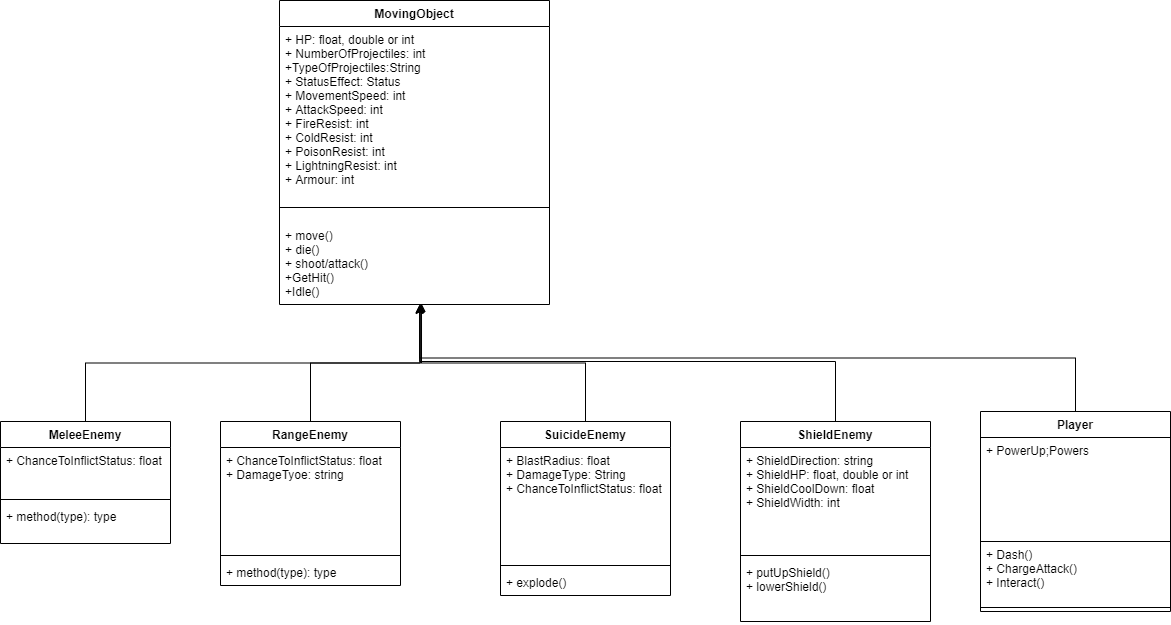

The diagram above was exported from draw.io. Its source (the exported page's mxGraphModel, read from the mxfile embedded in the PNG):
<mxGraphModel dx="1422" dy="762" grid="1" gridSize="10" guides="1" tooltips="1" connect="1" arrows="1" fold="1" page="1" pageScale="1" pageWidth="850" pageHeight="1100" background="none" math="0" shadow="0">
  <root>
    <mxCell id="0" />
    <mxCell id="1" parent="0" />
    <mxCell id="ME4XMzwnuPpudfWsqsBG-1" value="MovingObject" style="swimlane;fontStyle=1;align=center;verticalAlign=top;childLayout=stackLayout;horizontal=1;startSize=26;horizontalStack=0;resizeParent=1;resizeParentMax=0;resizeLast=0;collapsible=1;marginBottom=0;" parent="1" vertex="1">
      <mxGeometry x="299" y="59" width="270" height="304" as="geometry" />
    </mxCell>
    <mxCell id="ME4XMzwnuPpudfWsqsBG-2" value="+ HP: float, double or int&#10;+ NumberOfProjectiles: int&#10;+TypeOfProjectiles:String&#10;+ StatusEffect: Status&#10;+ MovementSpeed: int&#10;+ AttackSpeed: int&#10;+ FireResist: int&#10;+ ColdResist: int&#10;+ PoisonResist: int&#10;+ LightningResist: int&#10;+ Armour: int&#10;&#10; " style="text;strokeColor=none;fillColor=none;align=left;verticalAlign=top;spacingLeft=4;spacingRight=4;overflow=hidden;rotatable=0;points=[[0,0.5],[1,0.5]];portConstraint=eastwest;" parent="ME4XMzwnuPpudfWsqsBG-1" vertex="1">
      <mxGeometry y="26" width="270" height="166" as="geometry" />
    </mxCell>
    <mxCell id="ME4XMzwnuPpudfWsqsBG-3" value="" style="line;strokeWidth=1;fillColor=none;align=left;verticalAlign=middle;spacingTop=-1;spacingLeft=3;spacingRight=3;rotatable=0;labelPosition=right;points=[];portConstraint=eastwest;" parent="ME4XMzwnuPpudfWsqsBG-1" vertex="1">
      <mxGeometry y="192" width="270" height="30" as="geometry" />
    </mxCell>
    <mxCell id="ME4XMzwnuPpudfWsqsBG-4" value="+ move()&#10;+ die()&#10;+ shoot/attack()&#10;+GetHit()&#10;+Idle()" style="text;strokeColor=none;fillColor=none;align=left;verticalAlign=top;spacingLeft=4;spacingRight=4;overflow=hidden;rotatable=0;points=[[0,0.5],[1,0.5]];portConstraint=eastwest;" parent="ME4XMzwnuPpudfWsqsBG-1" vertex="1">
      <mxGeometry y="222" width="270" height="82" as="geometry" />
    </mxCell>
    <mxCell id="ME4XMzwnuPpudfWsqsBG-16" style="edgeStyle=orthogonalEdgeStyle;rounded=0;orthogonalLoop=1;jettySize=auto;html=1;entryX=0.523;entryY=1;entryDx=0;entryDy=0;entryPerimeter=0;" parent="1" source="ME4XMzwnuPpudfWsqsBG-11" target="ME4XMzwnuPpudfWsqsBG-4" edge="1">
      <mxGeometry relative="1" as="geometry" />
    </mxCell>
    <mxCell id="ME4XMzwnuPpudfWsqsBG-11" value="MeleeEnemy" style="swimlane;fontStyle=1;align=center;verticalAlign=top;childLayout=stackLayout;horizontal=1;startSize=26;horizontalStack=0;resizeParent=1;resizeParentMax=0;resizeLast=0;collapsible=1;marginBottom=0;" parent="1" vertex="1">
      <mxGeometry x="20" y="480" width="170" height="122" as="geometry" />
    </mxCell>
    <mxCell id="ME4XMzwnuPpudfWsqsBG-12" value="+ ChanceToInflictStatus: float" style="text;strokeColor=none;fillColor=none;align=left;verticalAlign=top;spacingLeft=4;spacingRight=4;overflow=hidden;rotatable=0;points=[[0,0.5],[1,0.5]];portConstraint=eastwest;" parent="ME4XMzwnuPpudfWsqsBG-11" vertex="1">
      <mxGeometry y="26" width="170" height="48" as="geometry" />
    </mxCell>
    <mxCell id="ME4XMzwnuPpudfWsqsBG-13" value="" style="line;strokeWidth=1;fillColor=none;align=left;verticalAlign=middle;spacingTop=-1;spacingLeft=3;spacingRight=3;rotatable=0;labelPosition=right;points=[];portConstraint=eastwest;" parent="ME4XMzwnuPpudfWsqsBG-11" vertex="1">
      <mxGeometry y="74" width="170" height="8" as="geometry" />
    </mxCell>
    <mxCell id="ME4XMzwnuPpudfWsqsBG-14" value="+ method(type): type" style="text;strokeColor=none;fillColor=none;align=left;verticalAlign=top;spacingLeft=4;spacingRight=4;overflow=hidden;rotatable=0;points=[[0,0.5],[1,0.5]];portConstraint=eastwest;" parent="ME4XMzwnuPpudfWsqsBG-11" vertex="1">
      <mxGeometry y="82" width="170" height="40" as="geometry" />
    </mxCell>
    <mxCell id="ME4XMzwnuPpudfWsqsBG-21" style="edgeStyle=orthogonalEdgeStyle;rounded=0;orthogonalLoop=1;jettySize=auto;html=1;entryX=0.52;entryY=1;entryDx=0;entryDy=0;entryPerimeter=0;" parent="1" source="ME4XMzwnuPpudfWsqsBG-17" target="ME4XMzwnuPpudfWsqsBG-4" edge="1">
      <mxGeometry relative="1" as="geometry" />
    </mxCell>
    <mxCell id="ME4XMzwnuPpudfWsqsBG-17" value="RangeEnemy" style="swimlane;fontStyle=1;align=center;verticalAlign=top;childLayout=stackLayout;horizontal=1;startSize=26;horizontalStack=0;resizeParent=1;resizeParentMax=0;resizeLast=0;collapsible=1;marginBottom=0;" parent="1" vertex="1">
      <mxGeometry x="240" y="480" width="180" height="164" as="geometry" />
    </mxCell>
    <mxCell id="ME4XMzwnuPpudfWsqsBG-18" value="+ ChanceToInflictStatus: float&#10;+ DamageTyoe: string&#10;" style="text;strokeColor=none;fillColor=none;align=left;verticalAlign=top;spacingLeft=4;spacingRight=4;overflow=hidden;rotatable=0;points=[[0,0.5],[1,0.5]];portConstraint=eastwest;" parent="ME4XMzwnuPpudfWsqsBG-17" vertex="1">
      <mxGeometry y="26" width="180" height="104" as="geometry" />
    </mxCell>
    <mxCell id="ME4XMzwnuPpudfWsqsBG-19" value="" style="line;strokeWidth=1;fillColor=none;align=left;verticalAlign=middle;spacingTop=-1;spacingLeft=3;spacingRight=3;rotatable=0;labelPosition=right;points=[];portConstraint=eastwest;" parent="ME4XMzwnuPpudfWsqsBG-17" vertex="1">
      <mxGeometry y="130" width="180" height="8" as="geometry" />
    </mxCell>
    <mxCell id="ME4XMzwnuPpudfWsqsBG-20" value="+ method(type): type" style="text;strokeColor=none;fillColor=none;align=left;verticalAlign=top;spacingLeft=4;spacingRight=4;overflow=hidden;rotatable=0;points=[[0,0.5],[1,0.5]];portConstraint=eastwest;" parent="ME4XMzwnuPpudfWsqsBG-17" vertex="1">
      <mxGeometry y="138" width="180" height="26" as="geometry" />
    </mxCell>
    <mxCell id="ME4XMzwnuPpudfWsqsBG-32" style="edgeStyle=orthogonalEdgeStyle;rounded=0;orthogonalLoop=1;jettySize=auto;html=1;entryX=0.526;entryY=0.988;entryDx=0;entryDy=0;entryPerimeter=0;" parent="1" source="ME4XMzwnuPpudfWsqsBG-22" target="ME4XMzwnuPpudfWsqsBG-4" edge="1">
      <mxGeometry relative="1" as="geometry" />
    </mxCell>
    <mxCell id="ME4XMzwnuPpudfWsqsBG-22" value="SuicideEnemy" style="swimlane;fontStyle=1;align=center;verticalAlign=top;childLayout=stackLayout;horizontal=1;startSize=26;horizontalStack=0;resizeParent=1;resizeParentMax=0;resizeLast=0;collapsible=1;marginBottom=0;" parent="1" vertex="1">
      <mxGeometry x="520" y="480" width="170" height="174" as="geometry" />
    </mxCell>
    <mxCell id="ME4XMzwnuPpudfWsqsBG-23" value="+ BlastRadius: float&#10;+ DamageType: String&#10;+ ChanceToInflictStatus: float" style="text;strokeColor=none;fillColor=none;align=left;verticalAlign=top;spacingLeft=4;spacingRight=4;overflow=hidden;rotatable=0;points=[[0,0.5],[1,0.5]];portConstraint=eastwest;" parent="ME4XMzwnuPpudfWsqsBG-22" vertex="1">
      <mxGeometry y="26" width="170" height="114" as="geometry" />
    </mxCell>
    <mxCell id="ME4XMzwnuPpudfWsqsBG-24" value="" style="line;strokeWidth=1;fillColor=none;align=left;verticalAlign=middle;spacingTop=-1;spacingLeft=3;spacingRight=3;rotatable=0;labelPosition=right;points=[];portConstraint=eastwest;" parent="ME4XMzwnuPpudfWsqsBG-22" vertex="1">
      <mxGeometry y="140" width="170" height="8" as="geometry" />
    </mxCell>
    <mxCell id="ME4XMzwnuPpudfWsqsBG-25" value="+ explode()" style="text;strokeColor=none;fillColor=none;align=left;verticalAlign=top;spacingLeft=4;spacingRight=4;overflow=hidden;rotatable=0;points=[[0,0.5],[1,0.5]];portConstraint=eastwest;" parent="ME4XMzwnuPpudfWsqsBG-22" vertex="1">
      <mxGeometry y="148" width="170" height="26" as="geometry" />
    </mxCell>
    <mxCell id="ME4XMzwnuPpudfWsqsBG-31" style="edgeStyle=orthogonalEdgeStyle;rounded=0;orthogonalLoop=1;jettySize=auto;html=1;entryX=0.519;entryY=1.012;entryDx=0;entryDy=0;entryPerimeter=0;" parent="1" source="ME4XMzwnuPpudfWsqsBG-27" target="ME4XMzwnuPpudfWsqsBG-4" edge="1">
      <mxGeometry relative="1" as="geometry">
        <Array as="points">
          <mxPoint x="855" y="420" />
          <mxPoint x="440" y="420" />
        </Array>
      </mxGeometry>
    </mxCell>
    <mxCell id="ME4XMzwnuPpudfWsqsBG-27" value="ShieldEnemy" style="swimlane;fontStyle=1;align=center;verticalAlign=top;childLayout=stackLayout;horizontal=1;startSize=26;horizontalStack=0;resizeParent=1;resizeParentMax=0;resizeLast=0;collapsible=1;marginBottom=0;" parent="1" vertex="1">
      <mxGeometry x="760" y="480" width="190" height="200" as="geometry" />
    </mxCell>
    <mxCell id="ME4XMzwnuPpudfWsqsBG-28" value="+ ShieldDirection: string&#10;+ ShieldHP: float, double or int&#10;+ ShieldCoolDown: float&#10;+ ShieldWidth: int" style="text;strokeColor=none;fillColor=none;align=left;verticalAlign=top;spacingLeft=4;spacingRight=4;overflow=hidden;rotatable=0;points=[[0,0.5],[1,0.5]];portConstraint=eastwest;" parent="ME4XMzwnuPpudfWsqsBG-27" vertex="1">
      <mxGeometry y="26" width="190" height="104" as="geometry" />
    </mxCell>
    <mxCell id="ME4XMzwnuPpudfWsqsBG-29" value="" style="line;strokeWidth=1;fillColor=none;align=left;verticalAlign=middle;spacingTop=-1;spacingLeft=3;spacingRight=3;rotatable=0;labelPosition=right;points=[];portConstraint=eastwest;" parent="ME4XMzwnuPpudfWsqsBG-27" vertex="1">
      <mxGeometry y="130" width="190" height="8" as="geometry" />
    </mxCell>
    <mxCell id="ME4XMzwnuPpudfWsqsBG-30" value="+ putUpShield()&#10;+ lowerShield()" style="text;strokeColor=none;fillColor=none;align=left;verticalAlign=top;spacingLeft=4;spacingRight=4;overflow=hidden;rotatable=0;points=[[0,0.5],[1,0.5]];portConstraint=eastwest;" parent="ME4XMzwnuPpudfWsqsBG-27" vertex="1">
      <mxGeometry y="138" width="190" height="62" as="geometry" />
    </mxCell>
    <mxCell id="CNDMxUunbWAS6KgxK_lB-9" style="edgeStyle=orthogonalEdgeStyle;rounded=0;orthogonalLoop=1;jettySize=auto;html=1;entryX=0.519;entryY=1;entryDx=0;entryDy=0;entryPerimeter=0;" parent="1" source="CNDMxUunbWAS6KgxK_lB-1" target="ME4XMzwnuPpudfWsqsBG-4" edge="1">
      <mxGeometry relative="1" as="geometry" />
    </mxCell>
    <mxCell id="CNDMxUunbWAS6KgxK_lB-1" value="Player" style="swimlane;fontStyle=1;align=center;verticalAlign=top;childLayout=stackLayout;horizontal=1;startSize=26;horizontalStack=0;resizeParent=1;resizeParentMax=0;resizeLast=0;collapsible=1;marginBottom=0;" parent="1" vertex="1">
      <mxGeometry x="1000" y="470" width="190" height="200" as="geometry" />
    </mxCell>
    <mxCell id="CNDMxUunbWAS6KgxK_lB-2" value="+ PowerUp;Powers" style="text;fillColor=none;align=left;verticalAlign=top;spacingLeft=4;spacingRight=4;overflow=hidden;rotatable=0;points=[[0,0.5],[1,0.5]];portConstraint=eastwest;strokeColor=#000000;" parent="CNDMxUunbWAS6KgxK_lB-1" vertex="1">
      <mxGeometry y="26" width="190" height="104" as="geometry" />
    </mxCell>
    <mxCell id="CNDMxUunbWAS6KgxK_lB-4" value="+ Dash()&#10;+ ChargeAttack()&#10;+ Interact()" style="text;fillColor=none;align=left;verticalAlign=top;spacingLeft=4;spacingRight=4;overflow=hidden;rotatable=0;points=[[0,0.5],[1,0.5]];portConstraint=eastwest;" parent="CNDMxUunbWAS6KgxK_lB-1" vertex="1">
      <mxGeometry y="130" width="190" height="62" as="geometry" />
    </mxCell>
    <mxCell id="CNDMxUunbWAS6KgxK_lB-3" value="" style="line;strokeWidth=1;fillColor=none;align=left;verticalAlign=middle;spacingTop=-1;spacingLeft=3;spacingRight=3;rotatable=0;labelPosition=right;points=[];portConstraint=eastwest;" parent="CNDMxUunbWAS6KgxK_lB-1" vertex="1">
      <mxGeometry y="192" width="190" height="8" as="geometry" />
    </mxCell>
  </root>
</mxGraphModel>